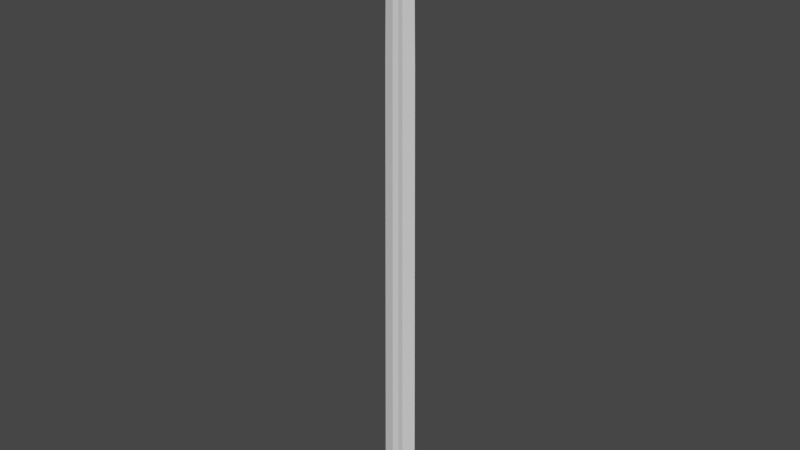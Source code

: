 # Source: weapon_sword_short_anglosaxon.blend  (saved by Blender 2.80.75; exported with 4.5.12 LTS)
import bpy
from mathutils import Matrix  # noqa: F401  (used for matrix-valued properties, if any)

bpy.ops.wm.read_factory_settings(use_empty=True)
scene = bpy.context.scene
scene.name = 'Scene'

# ---- collections
col_collection = bpy.data.collections.new('Collection'); scene.collection.children.link(col_collection)

# ---- world
world_world = bpy.data.worlds.new('World'); scene.world = world_world
world_world.use_nodes = True; world_world.node_tree.nodes.clear()
_N = world_world.node_tree.nodes; _L = world_world.node_tree.links
n0 = _N.new('ShaderNodeOutputWorld'); n0.name = 'World Output'; n0.location = (300, 300)
n1 = _N.new('ShaderNodeBackground'); n1.name = 'Background'; n1.location = (10, 300)
n1.inputs[0].default_value = (0.05088, 0.05088, 0.05088, 1.0)
_L.new(n1.outputs[0], n0.inputs[0])
n0.is_active_output = True
world_world.color = (0.05088, 0.05088, 0.05088)
world_world.use_sun_shadow = False
world_world.sun_shadow_jitter_overblur = 0.0

# ---- meshes
me_cube_001 = bpy.data.meshes.new('Cube.001')
me_cube_001.from_pydata([(-0.5392, -5.224e-10, -0.4962), (1.419e-09, 7.158e-10, 0.4552), (0.5392, -5.224e-10, -0.4962), (-0.4561, -7.452e-11, 0.2143), (-0.4318, 2.028e-10, 0.3113), (-0.2922, -9.951e-10, 0.4241), (-0.1864, -8.895e-10, 0.4426), (0.1864, -8.895e-10, 0.4426), (0.2922, -9.951e-10, 0.4241), (0.4318, 2.028e-10, 0.3113), (0.4561, -7.452e-11, 0.2143), (0.1797, 0.5392, -0.4962), (-1.607e-08, 0.3798, -0.4962), (-0.1797, 0.5392, -0.4962), (-0.1797, -0.5392, -0.4962), (1.607e-08, -0.3798, -0.4962), (0.1797, -0.5392, -0.4962), (0.152, -0.4561, 0.2143), (-1.368e-08, -0.3213, 0.2143), (-0.152, -0.4561, 0.2143), (0.1439, -0.4318, 0.3113), (-1.338e-08, -0.3041, 0.3113), (-0.1439, -0.4318, 0.3113), (0.09739, -0.2922, 0.4241), (-0.09739, -0.2922, 0.4241), (0.06212, -0.1864, 0.4426), (-0.06212, -0.1864, 0.4426), (-0.152, 0.4561, 0.2143), (1.35e-08, 0.3213, 0.2143), (0.152, 0.4561, 0.2143), (-0.1439, 0.4318, 0.3113), (1.236e-08, 0.3041, 0.3113), (0.1439, 0.4318, 0.3113), (-0.09739, 0.2922, 0.4241), (0.09739, 0.2922, 0.4241), (-0.06212, 0.1864, 0.4426), (0.06212, 0.1864, 0.4426), (-0.423, 0.0, 0.3228), (0.423, 0.0, 0.3228), (-0.14, 0.42, 0.3228), (1.197e-08, 0.42, 0.3228), (0.14, 0.42, 0.3228), (0.141, -0.42, 0.3228), (-1.31e-08, -0.42, 0.3228), (-0.141, -0.42, 0.3228)], [], [(0, 13, 14), (1, 35, 6), (7, 1, 25), (10, 17, 16, 2), (10, 9, 20, 17), (38, 8, 23, 42), (8, 7, 25, 23), (0, 3, 27, 13), (30, 27, 3, 4), (39, 30, 4, 37), (34, 36, 7, 8), (25, 26, 24, 23), (41, 34, 8, 38), (23, 24, 44, 43, 42), (29, 32, 9, 10), (27, 30, 31, 28), (28, 31, 32, 29), (13, 27, 28, 12), (12, 28, 29, 11), (11, 29, 10, 2), (35, 33, 5, 6), (24, 26, 6, 5), (1, 26, 25), (44, 24, 5, 37), (19, 22, 4, 3), (17, 20, 21, 18), (18, 21, 22, 19), (16, 17, 18, 15), (15, 18, 19, 14), (14, 19, 3, 0), (26, 1, 6), (1, 36, 35), (36, 1, 7), (33, 34, 41, 40, 39), (11, 2, 16), (12, 15, 14, 13), (11, 16, 15, 12), (21, 43, 22), (20, 42, 43), (22, 44, 37, 4), (31, 40, 32), (30, 39, 40), (32, 41, 38, 9), (33, 39, 37, 5), (9, 38, 42, 20), (35, 36, 34, 33), (22, 43, 44), (43, 21, 20), (32, 40, 41), (40, 31, 30)])
_uv = me_cube_001.uv_layers.new(name='UVMap')
_uv.uv.foreach_set('vector', [0.375, 0.25, 0.375, 0.3333, 0.375, 0.9167, 0.625, 0.3333, 0.6071, 0.3333, 0.6071, 0.25, 0.6071, 0.75, 0.625, 0.8333, 0.6071, 0.8333, 0.5536, 0.75, 0.5536, 0.8333, 0.375, 0.8333, 0.375, 0.75, 0.5536, 0.75, 0.5714, 0.75, 0.5714, 0.8333, 0.5536, 0.8333, 0.5729, 0.75, 0.5893, 0.75, 0.5893, 0.8333, 0.5729, 0.8333, 0.5893, 0.75, 0.6071, 0.75, 0.6071, 0.8333, 0.5893, 0.8333, 0.375, 0.25, 0.5536, 0.25, 0.5536, 0.3333, 0.375, 0.3333, 0.5714, 0.3333, 0.5536, 0.3333, 0.5536, 0.25, 0.5714, 0.25, 0.5729, 0.3333, 0.5714, 0.3333, 0.5714, 0.25, 0.5729, 0.25, 0.5893, 0.4167, 0.6071, 0.4167, 0.6071, 0.5, 0.5893, 0.5, 0.6071, 0.8333, 0.6071, 0.9167, 0.5893, 0.9167, 0.5893, 0.8333, 0.5729, 0.4167, 0.5893, 0.4167, 0.5893, 0.5, 0.5729, 0.5, 0.5893, 0.8333, 0.5893, 0.9167, 0.5729, 0.9167, 0.5729, 0.875, 0.5729, 0.8333, 0.5536, 0.4167, 0.5714, 0.4167, 0.5714, 0.5, 0.5536, 0.5, 0.5536, 0.3333, 0.5714, 0.3333, 0.5714, 0.375, 0.5536, 0.375, 0.5536, 0.375, 0.5714, 0.375, 0.5714, 0.4167, 0.5536, 0.4167, 0.375, 0.3333, 0.5536, 0.3333, 0.5536, 0.375, 0.375, 0.375, 0.375, 0.375, 0.5536, 0.375, 0.5536, 0.4167, 0.375, 0.4167, 0.375, 0.4167, 0.5536, 0.4167, 0.5536, 0.5, 0.375, 0.5, 0.6071, 0.3333, 0.5893, 0.3333, 0.5893, 0.25, 0.6071, 0.25, 0.5893, 0.9167, 0.6071, 0.9167, 0.6071, 1.0, 0.5893, 1.0, 0.625, 0.9167, 0.6071, 0.9167, 0.6071, 0.8333, 0.5729, 0.9167, 0.5893, 0.9167, 0.5893, 1.0, 0.5729, 1.0, 0.5536, 0.9167, 0.5714, 0.9167, 0.5714, 1.0, 0.5536, 1.0, 0.5536, 0.8333, 0.5714, 0.8333, 0.5714, 0.875, 0.5536, 0.875, 0.5536, 0.875, 0.5714, 0.875, 0.5714, 0.9167, 0.5536, 0.9167, 0.375, 0.8333, 0.5536, 0.8333, 0.5536, 0.875, 0.375, 0.875, 0.375, 0.875, 0.5536, 0.875, 0.5536, 0.9167, 0.375, 0.9167, 0.375, 0.9167, 0.5536, 0.9167, 0.5536, 1.0, 0.375, 1.0, 0.6071, 0.9167, 0.625, 1.0, 0.6071, 1.0, 0.625, 0.4167, 0.6071, 0.4167, 0.6071, 0.3333, 0.6071, 0.4167, 0.625, 0.5, 0.6071, 0.5, 0.5893, 0.3333, 0.5893, 0.4167, 0.5729, 0.4167, 0.5729, 0.375, 0.5729, 0.3333, 0.375, 0.4167, 0.375, 0.75, 0.375, 0.8333, 0.375, 0.375, 0.375, 0.875, 0.375, 0.9167, 0.375, 0.3333, 0.375, 0.4167, 0.375, 0.8333, 0.375, 0.875, 0.375, 0.375, 0.5714, 0.875, 0.5729, 0.875, 0.5714, 0.9167, 0.5714, 0.8333, 0.5729, 0.8333, 0.5729, 0.875, 0.5714, 0.9167, 0.5729, 0.9167, 0.5729, 1.0, 0.5714, 1.0, 0.5714, 0.375, 0.5729, 0.375, 0.5714, 0.4167, 0.5714, 0.3333, 0.5729, 0.3333, 0.5729, 0.375, 0.5714, 0.4167, 0.5729, 0.4167, 0.5729, 0.5, 0.5714, 0.5, 0.5893, 0.3333, 0.5729, 0.3333, 0.5729, 0.25, 0.5893, 0.25, 0.5714, 0.75, 0.5729, 0.75, 0.5729, 0.8333, 0.5714, 0.8333, 0.6071, 0.3333, 0.6071, 0.4167, 0.5893, 0.4167, 0.5893, 0.3333, 0.5714, 0.9167, 0.5729, 0.875, 0.5729, 0.9167, 0.5729, 0.875, 0.5714, 0.875, 0.5714, 0.8333, 0.5714, 0.4167, 0.5729, 0.375, 0.5729, 0.4167, 0.5729, 0.375, 0.5714, 0.375, 0.5714, 0.3333])
me_cube_001.use_remesh_preserve_volume = False
me_cube_001.use_remesh_preserve_attributes = False
me_cube_001.use_mirror_vertex_groups = False
me_cube_001.update()

# ---- objects
ob_sword_blade = bpy.data.objects.new('sword_blade', me_cube_001)
ob_empty = bpy.data.objects.new('Empty', None)

# ---- transforms, parenting, visibility, modifiers, constraints
ob_sword_blade.location = (0.0, 0.0, 0.6594)
ob_sword_blade.scale = (0.043, 0.008743, 0.785)
ob_sword_blade.lineart.crease_threshold = 0.0
ob_empty.location = (0.03276, -0.048, 0.5943)
ob_empty.rotation_euler = (1.571, 2.43, 0.0)
ob_empty.scale = (0.1498, 0.1498, 0.1498)
ob_empty.empty_display_type = 'IMAGE'
ob_empty.empty_display_size = 5.0
ob_empty.empty_image_depth = 'BACK'
ob_empty.use_empty_image_alpha = True
ob_empty.empty_image_side = 'FRONT'
ob_empty.lineart.crease_threshold = 0.0

# ---- collection membership
col_collection.objects.link(ob_sword_blade)
col_collection.objects.link(ob_empty)

# ---- scene / render settings (as saved in the file)
scene.frame_start = 1; scene.frame_end = 250; scene.frame_set(1)
scene.render.engine = 'BLENDER_EEVEE_NEXT'
scene.cycles.use_denoising = False
scene.cycles.samples = 128
scene.cycles.sampling_pattern = 'TABULATED_SOBOL'
scene.cycles.use_adaptive_sampling = False
scene.cycles.use_light_tree = False
scene.view_settings.view_transform = 'Filmic'
bpy.context.view_layer.update()

# ---- added for rendering (the .blend has no active camera and no usable light): camera, sun
cam_auto = bpy.data.cameras.new('AutoCamera')
cam_auto.lens = 50.0
cam_auto.sensor_width = 36.0
cam_auto.clip_end = 1000.0
ob_auto_camera = bpy.data.objects.new('AutoCamera', cam_auto)
scene.collection.objects.link(ob_auto_camera)
ob_auto_camera.location = (0.692385, -0.830863, 1.19717)
ob_auto_camera.rotation_euler = (1.09748, -7.21219e-08, 0.694738)
scene.camera = ob_auto_camera
light_auto_sun = bpy.data.lights.new('AutoSun', 'SUN')
light_auto_sun.energy = 3.0
light_auto_sun.angle = 0.0523599
ob_auto_sun = bpy.data.objects.new('AutoSun', light_auto_sun)
scene.collection.objects.link(ob_auto_sun)
ob_auto_sun.rotation_euler = (0.872665, 0.174533, 0.523599)
bpy.context.view_layer.update()
